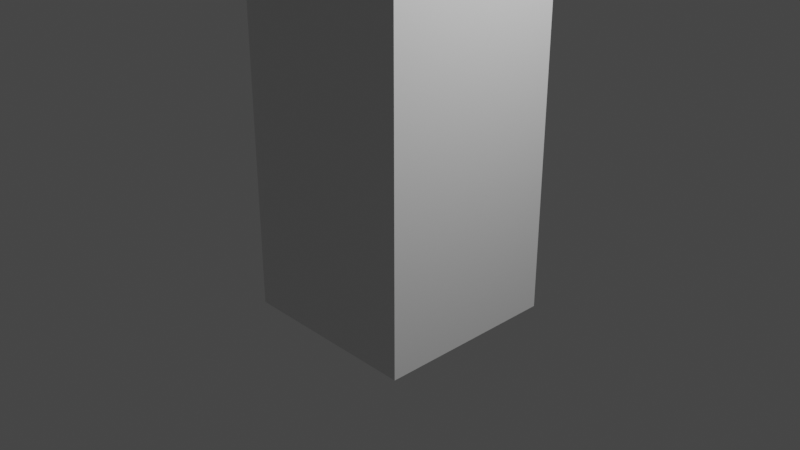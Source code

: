 # Source: F.blend  (saved by Blender 2.82.7; exported with 4.5.12 LTS)
import bpy
from mathutils import Matrix  # noqa: F401  (used for matrix-valued properties, if any)

bpy.ops.wm.read_factory_settings(use_empty=True)
scene = bpy.context.scene
scene.name = 'Scene'

# ---- collections
col_collection = bpy.data.collections.new('Collection'); scene.collection.children.link(col_collection)

# ---- materials (node trees are filled in below, after node groups)
mat_material = bpy.data.materials.new('Material')
mat_material.alpha_threshold = 0.0
mat_material.use_transparent_shadow = False
mat_material.line_color = (0.0, 0.0, 0.0, 1.0)

# ---- material node trees
mat_material.use_nodes = True; mat_material.node_tree.nodes.clear()
_N = mat_material.node_tree.nodes; _L = mat_material.node_tree.links
n0 = _N.new('ShaderNodeOutputMaterial'); n0.name = 'Material Output'; n0.location = (300, 300)
n1 = _N.new('ShaderNodeBsdfPrincipled'); n1.name = 'Principled BSDF'; n1.location = (10, 300)
n1.distribution = 'GGX'
n1.subsurface_method = 'BURLEY'
n1.inputs[2].default_value = 0.4
n1.inputs[3].default_value = 1.45
n1.inputs[27].default_value = (0.0, 0.0, 0.0, 1.0)
n1.inputs[28].default_value = 1.0
_L.new(n1.outputs[0], n0.inputs[0])
n0.is_active_output = True

# ---- world
world_world = bpy.data.worlds.new('World'); scene.world = world_world
world_world.use_nodes = True; world_world.node_tree.nodes.clear()
_N = world_world.node_tree.nodes; _L = world_world.node_tree.links
n0 = _N.new('ShaderNodeOutputWorld'); n0.name = 'World Output'; n0.location = (300, 300)
n1 = _N.new('ShaderNodeBackground'); n1.name = 'Background'; n1.location = (10, 300)
n1.inputs[0].default_value = (0.05088, 0.05088, 0.05088, 1.0)
_L.new(n1.outputs[0], n0.inputs[0])
n0.is_active_output = True
world_world.color = (0.05088, 0.05088, 0.05088)
world_world.use_sun_shadow = False
world_world.sun_shadow_jitter_overblur = 0.0

# ---- cameras
cam_camera = bpy.data.cameras.new('Camera')
cam_camera.clip_end = 100.0
cam_camera.ortho_scale = 7.314

# ---- lights
light_light = bpy.data.lights.new('Light', 'POINT')
light_light.transmission_factor = 0.0
light_light.energy = 1000.0
light_light.shadow_soft_size = 0.1
light_light.shadow_maximum_resolution = 0.006
light_light.use_absolute_resolution = True

# ---- meshes
me_cube = bpy.data.meshes.new('Cube')
me_cube.from_pydata([(1.0, 1.0, 1.0), (1.0, 1.0, -1.0), (1.0, -1.0, 1.0), (1.0, -1.0, -1.0), (-1.0, 1.0, 1.0), (-1.0, 1.0, -1.0), (-1.0, -1.0, 1.0), (-1.0, -1.0, -1.0), (1.0, -1.0, 2.92), (-1.0, -1.0, 2.92), (1.0, 1.0, 2.92), (-1.0, 1.0, 2.92), (1.0, -1.0, 4.92), (-1.0, -1.0, 4.92), (1.0, 1.0, 4.92), (-1.0, 1.0, 4.92), (-1.0, 3.25, 2.92), (1.0, 3.25, 2.92), (-1.0, 3.25, 4.92), (1.0, 3.25, 4.92), (1.0, -1.0, 6.805), (-1.0, -1.0, 6.805), (1.0, 1.0, 6.805), (-1.0, 1.0, 6.805), (1.0, -1.0, 8.673), (-1.0, -1.0, 8.673), (1.0, 1.0, 8.673), (-1.0, 1.0, 8.673), (-1.0, 3.337, 6.805), (1.0, 3.337, 6.805), (-1.0, 3.337, 8.673), (1.0, 3.337, 8.673)], [], [(4, 6, 9, 11), (3, 2, 6, 7), (7, 6, 4, 5), (5, 1, 3, 7), (1, 0, 2, 3), (5, 4, 0, 1), (11, 9, 13, 15), (2, 0, 10, 8), (0, 4, 11, 10), (6, 2, 8, 9), (13, 12, 20, 21), (9, 8, 12, 13), (14, 10, 17, 19), (8, 10, 14, 12), (17, 16, 18, 19), (11, 15, 18, 16), (15, 14, 19, 18), (10, 11, 16, 17), (23, 21, 25, 27), (14, 15, 23, 22), (12, 14, 22, 20), (15, 13, 21, 23), (26, 27, 25, 24), (21, 20, 24, 25), (26, 22, 29, 31), (20, 22, 26, 24), (29, 28, 30, 31), (23, 27, 30, 28), (27, 26, 31, 30), (22, 23, 28, 29)])
_uv = me_cube.uv_layers.new(name='UVMap')
_uv.uv.foreach_set('vector', [0.625, 0.25, 0.625, 0.0, 0.625, 0.0, 0.625, 0.25, 0.375, 0.75, 0.625, 0.75, 0.625, 1.0, 0.375, 1.0, 0.375, 0.0, 0.625, 0.0, 0.625, 0.25, 0.375, 0.25, 0.125, 0.5, 0.375, 0.5, 0.375, 0.75, 0.125, 0.75, 0.375, 0.5, 0.625, 0.5, 0.625, 0.75, 0.375, 0.75, 0.375, 0.25, 0.625, 0.25, 0.625, 0.5, 0.375, 0.5, 0.625, 0.25, 0.625, 0.0, 0.625, 0.0, 0.625, 0.25, 0.625, 0.75, 0.625, 0.5, 0.625, 0.5, 0.625, 0.75, 0.625, 0.5, 0.625, 0.25, 0.625, 0.25, 0.625, 0.5, 0.625, 1.0, 0.625, 0.75, 0.625, 0.75, 0.625, 1.0, 0.625, 1.0, 0.625, 0.75, 0.625, 0.75, 0.625, 1.0, 0.625, 1.0, 0.625, 0.75, 0.625, 0.75, 0.625, 1.0, 0.625, 0.5, 0.625, 0.5, 0.625, 0.5, 0.625, 0.5, 0.625, 0.75, 0.625, 0.5, 0.625, 0.5, 0.625, 0.75, 0.625, 0.5, 0.625, 0.25, 0.625, 0.25, 0.625, 0.5, 0.625, 0.25, 0.625, 0.25, 0.625, 0.25, 0.625, 0.25, 0.875, 0.5, 0.625, 0.5, 0.625, 0.5, 0.875, 0.5, 0.625, 0.5, 0.625, 0.25, 0.625, 0.25, 0.625, 0.5, 0.625, 0.25, 0.625, 0.0, 0.625, 0.0, 0.625, 0.25, 0.625, 0.5, 0.875, 0.5, 0.875, 0.5, 0.625, 0.5, 0.625, 0.75, 0.625, 0.5, 0.625, 0.5, 0.625, 0.75, 0.625, 0.25, 0.625, 0.0, 0.625, 0.0, 0.625, 0.25, 0.625, 0.5, 0.875, 0.5, 0.875, 0.75, 0.625, 0.75, 0.625, 1.0, 0.625, 0.75, 0.625, 0.75, 0.625, 1.0, 0.625, 0.5, 0.625, 0.5, 0.625, 0.5, 0.625, 0.5, 0.625, 0.75, 0.625, 0.5, 0.625, 0.5, 0.625, 0.75, 0.625, 0.5, 0.875, 0.5, 0.875, 0.5, 0.625, 0.5, 0.625, 0.25, 0.625, 0.25, 0.625, 0.25, 0.625, 0.25, 0.875, 0.5, 0.625, 0.5, 0.625, 0.5, 0.875, 0.5, 0.625, 0.5, 0.875, 0.5, 0.875, 0.5, 0.625, 0.5])
me_cube.materials.append(mat_material)
me_cube.use_remesh_preserve_volume = False
me_cube.use_remesh_preserve_attributes = False
me_cube.use_mirror_vertex_groups = False
me_cube.update()
arm_armature = bpy.data.armatures.new('Armature')  # bones are not reproduced

# ---- objects
ob_cube = bpy.data.objects.new('Cube', me_cube)
ob_light = bpy.data.objects.new('Light', light_light)
ob_camera = bpy.data.objects.new('Camera', cam_camera)
ob_armature = bpy.data.objects.new('Armature', arm_armature)

# ---- transforms, parenting, visibility, modifiers, constraints
ob_cube.parent = ob_armature
ob_cube.location = (0.0, 0.0, 0.0)
ob_cube.lock_rotations_4d = False
ob_cube.empty_display_type = 'ARROWS'
ob_cube.lineart.crease_threshold = 0.0
_vg = ob_cube.vertex_groups.new(name='Bone')
for _i, _w in zip([0, 1, 2, 3, 4, 5, 6, 7, 8, 9, 10, 11, 12, 13], [0.909, 0.9868, 0.9734, 0.9941, 0.9101, 0.9859, 0.9737, 0.9945, 0.8281, 0.8289, 0.1108, 0.1211, 0.08154, 0.08178]): _vg.add([_i], _w, 'REPLACE')
_vg = ob_cube.vertex_groups.new(name='Bone.001')
for _i, _w in zip([0, 4, 8, 9, 10, 11, 14, 15, 16, 17, 18, 19], [0.08363, 0.08207, 0.07986, 0.07867, 0.825, 0.8095, 0.1225, 0.1316, 0.965, 0.9662, 0.8662, 0.8781]): _vg.add([_i], _w, 'REPLACE')
_vg = ob_cube.vertex_groups.new(name='Bone.002')
for _i, _w in zip([8, 9, 10, 11, 12, 13, 14, 15, 18, 19, 20, 21, 22, 23, 24, 25, 26, 27, 28, 29], [0.09005, 0.09118, 0.06006, 0.06757, 0.8813, 0.888, 0.8014, 0.8313, 0.1253, 0.1103, 0.864, 0.9141, 0.1743, 0.8029, 0.4974, 0.5067, 0.06203, 0.1163, 0.0833, 0.0123]): _vg.add([_i], _w, 'REPLACE')
_vg = ob_cube.vertex_groups.new(name='Bone.003')
for _i, _w in zip([14, 20, 21, 22, 23, 24, 25, 26, 27, 28, 29, 30, 31], [0.06137, 0.1243, 0.07407, 0.8142, 0.1847, 0.5012, 0.4918, 0.9367, 0.8823, 0.9153, 0.9674, 0.9763, 0.9878]): _vg.add([_i], _w, 'REPLACE')
_m = ob_cube.modifiers.new('Armature', 'ARMATURE')
_m.object = ob_armature
ob_light.location = (4.076, 1.005, 5.904)
ob_light.rotation_euler = (0.6503, 0.05522, 1.866)
ob_light.lock_rotations_4d = False
ob_light.empty_display_type = 'ARROWS'
ob_light.color = (0.0, 0.0, 0.0, 0.0)
ob_light.lineart.crease_threshold = 0.0
ob_camera.location = (7.359, -6.926, 4.958)
ob_camera.rotation_euler = (1.109, 0.0, 0.8149)
ob_camera.lock_rotations_4d = False
ob_camera.empty_display_type = 'ARROWS'
ob_camera.color = (0.0, 0.0, 0.0, 0.0)
ob_camera.display_type = 'WIRE'
ob_camera.lineart.crease_threshold = 0.0
ob_armature.location = (0.0, 0.0, 0.0)
ob_armature.show_in_front = True
ob_armature.lineart.crease_threshold = 0.0

# ---- collection membership
col_collection.objects.link(ob_cube)
col_collection.objects.link(ob_light)
col_collection.objects.link(ob_camera)
col_collection.objects.link(ob_armature)

# ---- scene / render settings (as saved in the file)
scene.camera = ob_camera
scene.frame_start = 1; scene.frame_end = 80; scene.frame_set(21)
scene.render.engine = 'BLENDER_EEVEE_NEXT'
scene.cycles.use_denoising = False
scene.cycles.samples = 128
scene.cycles.sampling_pattern = 'TABULATED_SOBOL'
scene.cycles.use_adaptive_sampling = False
scene.cycles.use_light_tree = False
scene.view_settings.view_transform = 'Filmic'
bpy.context.view_layer.update()
